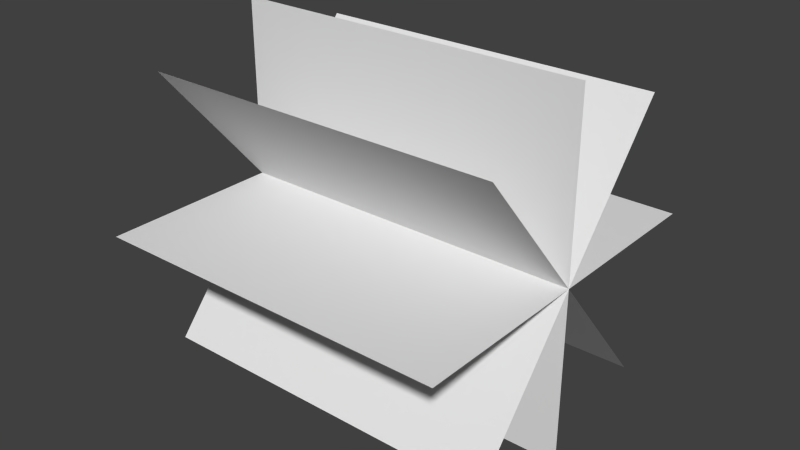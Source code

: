 # Source: Flare.blend  (saved by Blender 2.71.0; exported with 4.5.12 LTS)
import bpy
from mathutils import Matrix  # noqa: F401  (used for matrix-valued properties, if any)

bpy.ops.wm.read_factory_settings(use_empty=True)
scene = bpy.context.scene
scene.name = 'Scene'

# ---- collections
col_collection_1 = bpy.data.collections.new('Collection 1'); scene.collection.children.link(col_collection_1)

# ---- materials (node trees are filled in below, after node groups)
mat_flare = bpy.data.materials.new('Flare')
mat_flare.alpha_threshold = 0.0
mat_flare.use_transparent_shadow = False
mat_flare.roughness = 0.5
mat_flare.specular_intensity = 0.0
mat_flare.line_color = (0.0, 0.0, 0.0, 1.0)

# ---- material node trees

# ---- world
world_world = bpy.data.worlds.new('World'); scene.world = world_world
world_world.color = (0.05088, 0.05088, 0.05088)
world_world.use_sun_shadow = False
world_world.sun_shadow_jitter_overblur = 0.0
world_world.cycles.sampling_method = 'MANUAL'
world_world.cycles.sample_map_resolution = 256

# ---- meshes
me_flare = bpy.data.meshes.new('Flare')
me_flare.from_pydata([(-2.0, -1.0, 0.0), (0.0, -1.0, 0.0), (-2.0, 1.0, 0.0), (0.0, 1.0, 0.0), (-2.0, 5.96e-07, -1.0), (-5.96e-08, 5.96e-07, -1.0), (-2.0, -5.96e-07, 1.0), (-5.96e-08, -5.96e-07, 1.0), (-2.0, 0.6428, -0.766), (-5.96e-08, 0.6428, -0.766), (-2.0, -0.6428, 0.766), (-5.96e-08, -0.6428, 0.766), (-2.0, -0.6428, -0.766), (-5.96e-08, -0.6428, -0.766), (-2.0, 0.6428, 0.766), (-5.96e-08, 0.6428, 0.766)], [], [(0, 1, 3, 2), (4, 5, 7, 6), (8, 9, 11, 10), (12, 13, 15, 14)])
_uv = me_flare.uv_layers.new(name='UVMap')
_uv.uv.foreach_set('vector', [0.08895, -0.09567, 0.8073, -0.02097, 0.8073, 1.021, 0.08895, 0.9463, 0.08895, -0.09567, 0.8073, -0.02097, 0.8073, 1.021, 0.08895, 0.9463, 0.08895, -0.09567, 0.8073, -0.02097, 0.8073, 1.021, 0.08895, 0.9463, 0.08895, -0.09567, 0.8073, -0.02097, 0.8073, 1.021, 0.08895, 0.9463])
me_flare.materials.append(mat_flare)
me_flare.use_remesh_preserve_volume = False
me_flare.use_remesh_preserve_attributes = False
me_flare.use_mirror_vertex_groups = False
me_flare.update()

# ---- objects
ob_flare = bpy.data.objects.new('Flare', me_flare)

# ---- transforms, parenting, visibility, modifiers, constraints
ob_flare.location = (0.0, 0.0, 0.0)
ob_flare.lineart.crease_threshold = 0.0

# ---- collection membership
col_collection_1.objects.link(ob_flare)

# ---- scene / render settings (as saved in the file)
scene.frame_start = 1; scene.frame_end = 250; scene.frame_set(1)
scene.render.engine = 'BLENDER_EEVEE_NEXT'
scene.render.resolution_percentage = 50
scene.render.dither_intensity = 0.0
scene.cycles.use_denoising = False
scene.cycles.samples = 10
scene.cycles.sampling_pattern = 'TABULATED_SOBOL'
scene.cycles.light_sampling_threshold = 0.0
scene.cycles.use_adaptive_sampling = False
scene.cycles.use_light_tree = False
scene.cycles.blur_glossy = 0.0
scene.cycles.volume_bounces = 1
scene.cycles.pixel_filter_type = 'GAUSSIAN'
scene.cycles.sample_clamp_indirect = 0.0
scene.view_settings.view_transform = 'Standard'
bpy.context.view_layer.update()

# ---- added for rendering (the .blend has no active camera and no usable light): camera, sun
cam_auto = bpy.data.cameras.new('AutoCamera')
cam_auto.lens = 50.0
cam_auto.sensor_width = 36.0
cam_auto.clip_end = 1000.0
ob_auto_camera = bpy.data.objects.new('AutoCamera', cam_auto)
scene.collection.objects.link(ob_auto_camera)
ob_auto_camera.location = (2.20507, -3.84609, 2.56406)
ob_auto_camera.rotation_euler = (1.09748, -7.21219e-08, 0.694738)
scene.camera = ob_auto_camera
light_auto_sun = bpy.data.lights.new('AutoSun', 'SUN')
light_auto_sun.energy = 3.0
light_auto_sun.angle = 0.0523599
ob_auto_sun = bpy.data.objects.new('AutoSun', light_auto_sun)
scene.collection.objects.link(ob_auto_sun)
ob_auto_sun.rotation_euler = (0.872665, 0.174533, 0.523599)
bpy.context.view_layer.update()
